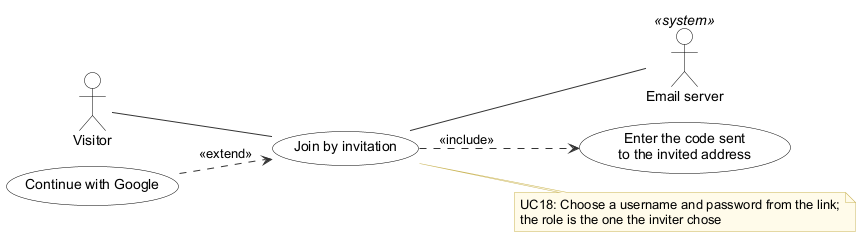

The diagram above was rendered by PlantUML. Its source (embedded in the PNG):
@startuml
!pragma layout smetana
' Use case UC18 Join by invitation - Inventory & POS System v0.32.0 (report, Lecture 5-7; redrawn 2026-10-27)
' Edit: paste into draw.io (Arrange > Insert > Advanced > PlantUML) or planttext.com
skinparam defaultFontName Arial
skinparam shadowing false
skinparam ArrowColor #333333
skinparam rectangle {
  BackgroundColor White
  BorderColor Black
}
skinparam usecase {
  BackgroundColor White
  BorderColor Black
}
skinparam class {
  BackgroundColor White
  BorderColor Black
  HeaderBackgroundColor #E6F1EE
}
skinparam activity {
  BackgroundColor White
  BorderColor Black
}
skinparam state {
  BackgroundColor White
  BorderColor Black
}
skinparam sequence {
  ParticipantBackgroundColor White
  ParticipantBorderColor Black
  LifeLineBorderColor #888888
  ActorBorderColor Black
  ActorBackgroundColor White
}
skinparam note {
  BackgroundColor #FFFBEA
  BorderColor #C9B458
}
skinparam swimlaneWidth same
hide circle

left to right direction
actor "Visitor" as A0
actor "Email server" as S0 <<system>>
usecase "Join by invitation" as U
usecase "Enter the code sent\nto the invited address" as I0
U ..> I0 : <<include>>
usecase "Continue with Google" as E0
E0 ..> U : <<extend>>
A0 -- U
U -- S0
note right of U
  UC18: Choose a username and password from the link;
  the role is the one the inviter chose
end note
@enduml